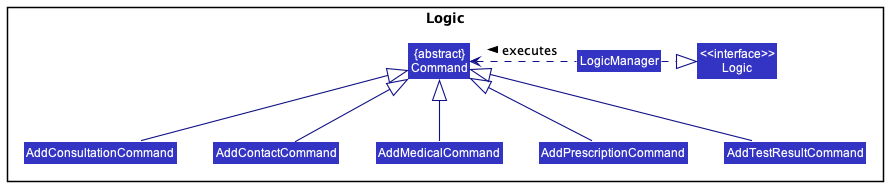

The diagram above was rendered by PlantUML. Its source (embedded in the PNG):
@startuml
!include style.puml
skinparam arrowThickness 1.1
skinparam arrowColor LOGIC_COLOR_T4
skinparam classBackgroundColor LOGIC_COLOR

package Logic {

Class AddConsultationCommand {
    {method} CommandResult execute(Model)
}

Class AddContactCommand
Class AddMedicalCommand
Class AddPrescriptionCommand
Class AddTestResultCommand
Class "{abstract}\nCommand" as Command

Class "<<interface>>\nLogic" as Logic
Class LogicManager
}

AddConsultationCommand -up-|> Command
AddContactCommand -up-|> Command
AddMedicalCommand -up-|> Command
AddPrescriptionCommand -up-|> Command
AddTestResultCommand -up-|> Command
LogicManager .left.> Command : executes >
LogicManager .right.|> Logic

@enduml